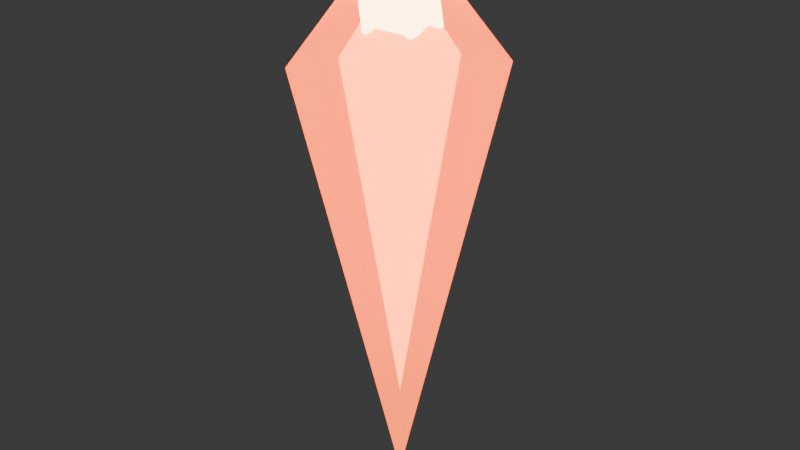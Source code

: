 # Source: PlasmaBolt.blend  (saved by Blender 5.1.30; exported with 4.5.12 LTS)
import bpy
from mathutils import Matrix  # noqa: F401  (used for matrix-valued properties, if any)

bpy.ops.wm.read_factory_settings(use_empty=True)
scene = bpy.context.scene
scene.name = 'Scene'

# ---- collections
col_collection = bpy.data.collections.new('Collection'); scene.collection.children.link(col_collection)

# ---- materials (node trees are filled in below, after node groups)
mat_bolt_core = bpy.data.materials.new('Bolt_Core')
mat_bolt_hot = bpy.data.materials.new('Bolt_Hot')
mat_bolt_glow = bpy.data.materials.new('Bolt_Glow')
mat_bolt_glow.surface_render_method = 'BLENDED'
mat_bolt_glow.blend_method = 'BLEND'

# ---- material node trees
mat_bolt_core.use_nodes = True; mat_bolt_core.node_tree.nodes.clear()
_N = mat_bolt_core.node_tree.nodes; _L = mat_bolt_core.node_tree.links
n0 = _N.new('ShaderNodeBsdfPrincipled'); n0.name = 'Principled BSDF'; n0.location = (-200, 100)
n0.inputs[0].default_value = (0.9, 0.15, 0.05, 1.0)
n0.inputs[27].default_value = (2.4, 0.5, 0.08, 1.0)
n0.inputs[28].default_value = 3.0
n1 = _N.new('ShaderNodeOutputMaterial'); n1.name = 'Material Output'; n1.location = (200, 100)
_L.new(n0.outputs[0], n1.inputs[0])
n1.is_active_output = True
mat_bolt_hot.use_nodes = True; mat_bolt_hot.node_tree.nodes.clear()
_N = mat_bolt_hot.node_tree.nodes; _L = mat_bolt_hot.node_tree.links
n0 = _N.new('ShaderNodeBsdfPrincipled'); n0.name = 'Principled BSDF'; n0.location = (-200, 100)
n0.inputs[0].default_value = (1.0, 0.9, 0.6, 1.0)
n0.inputs[27].default_value = (3.0, 2.4, 1.2, 1.0)
n0.inputs[28].default_value = 4.0
n1 = _N.new('ShaderNodeOutputMaterial'); n1.name = 'Material Output'; n1.location = (200, 100)
_L.new(n0.outputs[0], n1.inputs[0])
n1.is_active_output = True
mat_bolt_glow.use_nodes = True; mat_bolt_glow.node_tree.nodes.clear()
_N = mat_bolt_glow.node_tree.nodes; _L = mat_bolt_glow.node_tree.links
n0 = _N.new('ShaderNodeBsdfPrincipled'); n0.name = 'Principled BSDF'; n0.location = (-200, 100)
n0.inputs[0].default_value = (0.9, 0.2, 0.05, 1.0)
n0.inputs[4].default_value = 0.35
n0.inputs[27].default_value = (2.0, 0.3, 0.05, 1.0)
n0.inputs[28].default_value = 2.0
n1 = _N.new('ShaderNodeOutputMaterial'); n1.name = 'Material Output'; n1.location = (200, 100)
_L.new(n0.outputs[0], n1.inputs[0])
n1.is_active_output = True

# ---- world
world_world = bpy.data.worlds.new('World'); scene.world = world_world
world_world.use_nodes = True; world_world.node_tree.nodes.clear()
_N = world_world.node_tree.nodes; _L = world_world.node_tree.links
n0 = _N.new('ShaderNodeOutputWorld'); n0.name = 'World Output'; n0.location = (200, 100)
n1 = _N.new('ShaderNodeBackground'); n1.name = 'Background'; n1.location = (-200, 100)
n1.inputs[0].default_value = (0.05088, 0.05088, 0.05088, 1.0)
_L.new(n1.outputs[0], n0.inputs[0])
n0.is_active_output = True
world_world.color = (0.05088, 0.05088, 0.05088)
world_world.sun_shadow_jitter_overblur = 0.0

# ---- meshes
me_plasmaboltcore_mesh = bpy.data.meshes.new('PlasmaBoltCore_mesh')
me_plasmaboltcore_mesh.from_pydata([(0.07, 0.0, 0.04), (0.0495, 0.0495, 0.04), (4.286e-18, 0.07, 0.04), (-0.0495, 0.0495, 0.04), (-0.07, 8.573e-18, 0.04), (-0.0495, -0.0495, 0.04), (-1.286e-17, -0.07, 0.04), (0.0495, -0.0495, 0.04), (0.0, 0.0, 0.15), (0.0, 0.0, -0.42)], [], [(0, 1, 8), (1, 2, 8), (2, 3, 8), (3, 4, 8), (4, 5, 8), (5, 6, 8), (6, 7, 8), (7, 0, 8), (1, 0, 9), (2, 1, 9), (3, 2, 9), (4, 3, 9), (5, 4, 9), (6, 5, 9), (7, 6, 9), (0, 7, 9)])
me_plasmaboltcore_mesh.materials.append(mat_bolt_core)
me_plasmaboltcore_mesh.update()
me_icosphere = bpy.data.meshes.new('Icosphere')
me_icosphere.from_pydata([(0.0, 0.0, -0.055), (0.0398, -0.02891, -0.0246), (-0.0152, -0.04679, -0.0246), (-0.04919, 0.0, -0.0246), (-0.0152, 0.04679, -0.0246), (0.0398, 0.02891, -0.0246), (0.0152, -0.04679, 0.0246), (-0.0398, -0.02891, 0.0246), (-0.0398, 0.02891, 0.0246), (0.0152, 0.04679, 0.0246), (0.04919, 0.0, 0.0246), (0.0, 0.0, 0.055)], [], [(0, 1, 2), (1, 0, 5), (0, 2, 3), (0, 3, 4), (0, 4, 5), (1, 5, 10), (2, 1, 6), (3, 2, 7), (4, 3, 8), (5, 4, 9), (1, 10, 6), (2, 6, 7), (3, 7, 8), (4, 8, 9), (5, 9, 10), (6, 10, 11), (7, 6, 11), (8, 7, 11), (9, 8, 11), (10, 9, 11)])
_uv = me_icosphere.uv_layers.new(name='UVMap')
_uv.uv.foreach_set('vector', [0.1818, 0.0, 0.2727, 0.1575, 0.09091, 0.1575, 0.2727, 0.1575, 0.3636, 0.0, 0.4545, 0.1575, 0.9091, 0.0, 1.0, 0.1575, 0.8182, 0.1575, 0.7273, 0.0, 0.8182, 0.1575, 0.6364, 0.1575, 0.5455, 0.0, 0.6364, 0.1575, 0.4545, 0.1575, 0.2727, 0.1575, 0.4545, 0.1575, 0.3636, 0.3149, 0.09091, 0.1575, 0.2727, 0.1575, 0.1818, 0.3149, 0.8182, 0.1575, 1.0, 0.1575, 0.9091, 0.3149, 0.6364, 0.1575, 0.8182, 0.1575, 0.7273, 0.3149, 0.4545, 0.1575, 0.6364, 0.1575, 0.5455, 0.3149, 0.2727, 0.1575, 0.3636, 0.3149, 0.1818, 0.3149, 0.09091, 0.1575, 0.1818, 0.3149, 0.0, 0.3149, 0.8182, 0.1575, 0.9091, 0.3149, 0.7273, 0.3149, 0.6364, 0.1575, 0.7273, 0.3149, 0.5455, 0.3149, 0.4545, 0.1575, 0.5455, 0.3149, 0.3636, 0.3149, 0.1818, 0.3149, 0.3636, 0.3149, 0.2727, 0.4724, 0.0, 0.3149, 0.1818, 0.3149, 0.09091, 0.4724, 0.7273, 0.3149, 0.9091, 0.3149, 0.8182, 0.4724, 0.5455, 0.3149, 0.7273, 0.3149, 0.6364, 0.4724, 0.3636, 0.3149, 0.5455, 0.3149, 0.4545, 0.4724])
me_icosphere.materials.append(mat_bolt_hot)
me_icosphere.update()
me_plasmaboltglow_mesh = bpy.data.meshes.new('PlasmaBoltGlow_mesh')
me_plasmaboltglow_mesh.from_pydata([(0.13, 0.0, 0.03), (0.09192, 0.09192, 0.03), (7.96e-18, 0.13, 0.03), (-0.09192, 0.09192, 0.03), (-0.13, 1.592e-17, 0.03), (-0.09192, -0.09192, 0.03), (-2.388e-17, -0.13, 0.03), (0.09192, -0.09192, 0.03), (0.0, 0.0, 0.2), (0.0, 0.0, -0.55)], [], [(0, 1, 8), (1, 2, 8), (2, 3, 8), (3, 4, 8), (4, 5, 8), (5, 6, 8), (6, 7, 8), (7, 0, 8), (1, 0, 9), (2, 1, 9), (3, 2, 9), (4, 3, 9), (5, 4, 9), (6, 5, 9), (7, 6, 9), (0, 7, 9)])
me_plasmaboltglow_mesh.materials.append(mat_bolt_glow)
me_plasmaboltglow_mesh.update()

# ---- objects
ob_plasmaboltcore = bpy.data.objects.new('PlasmaBoltCore', me_plasmaboltcore_mesh)
ob_plasmabolthottip = bpy.data.objects.new('PlasmaBoltHotTip', me_icosphere)
ob_plasmaboltglow = bpy.data.objects.new('PlasmaBoltGlow', me_plasmaboltglow_mesh)
ob_plasmabolt = bpy.data.objects.new('PlasmaBolt', None)

# ---- transforms, parenting, visibility, modifiers, constraints
ob_plasmaboltcore.parent = ob_plasmabolt
ob_plasmaboltcore.location = (0.0, 0.0, 0.0)
ob_plasmabolthottip.parent = ob_plasmabolt
ob_plasmabolthottip.location = (0.0, 0.0, 0.1)
ob_plasmaboltglow.parent = ob_plasmabolt
ob_plasmaboltglow.location = (0.0, 0.0, 0.0)
ob_plasmabolt.location = (0.0, 0.0, 0.0)

# ---- collection membership
col_collection.objects.link(ob_plasmaboltcore)
col_collection.objects.link(ob_plasmabolthottip)
col_collection.objects.link(ob_plasmaboltglow)
col_collection.objects.link(ob_plasmabolt)

# ---- scene / render settings (as saved in the file)
scene.frame_start = 1; scene.frame_end = 250; scene.frame_set(1)
scene.render.engine = 'BLENDER_EEVEE_NEXT'
scene.render.bake_bias = 0.0
scene.render.bake_samples = 0
scene.cycles.sampling_pattern = 'TABULATED_SOBOL'
scene.eevee.use_volume_custom_range = False
bpy.context.view_layer.update()

# ---- added for rendering (the .blend has no active camera): camera
cam_auto = bpy.data.cameras.new('AutoCamera')
cam_auto.lens = 50.0
cam_auto.sensor_width = 36.0
cam_auto.clip_end = 1000.0
ob_auto_camera = bpy.data.objects.new('AutoCamera', cam_auto)
scene.collection.objects.link(ob_auto_camera)
ob_auto_camera.location = (0.772826, -0.927391, 0.443261)
ob_auto_camera.rotation_euler = (1.09748, -7.21219e-08, 0.694738)
scene.camera = ob_auto_camera
bpy.context.view_layer.update()
